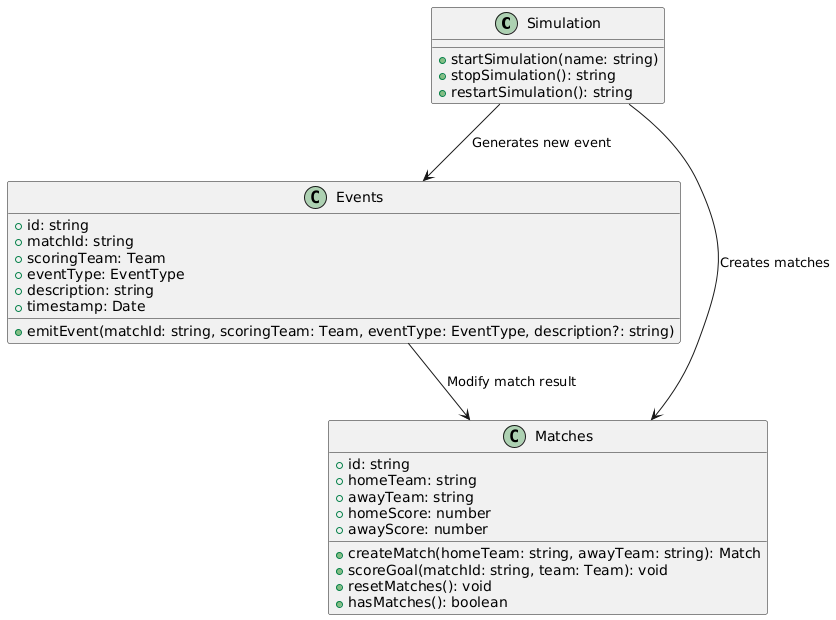

The diagram above was rendered by PlantUML. Its source (embedded in the PNG):
@startuml
class Simulation {
    +startSimulation(name: string)
    +stopSimulation(): string
    +restartSimulation(): string
}

class Events {
    +id: string
    +matchId: string
    +scoringTeam: Team
    +eventType: EventType
    +description: string
    +timestamp: Date
    +emitEvent(matchId: string, scoringTeam: Team, eventType: EventType, description?: string)
}

class Matches {
    +id: string
    +homeTeam: string
    +awayTeam: string
    +homeScore: number
    +awayScore: number
    +createMatch(homeTeam: string, awayTeam: string): Match
    +scoreGoal(matchId: string, team: Team): void
    +resetMatches(): void
    +hasMatches(): boolean
}

Simulation --> Events : Generates new event
Events --> Matches : Modify match result
Simulation --> Matches : Creates matches
@enduml